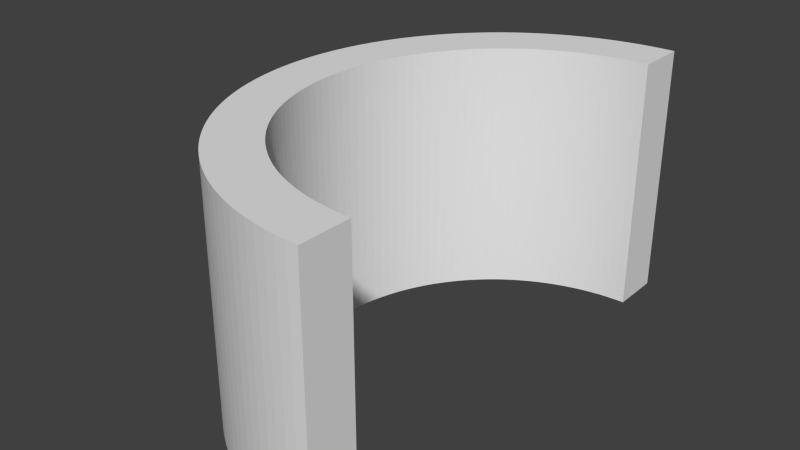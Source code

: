 # Source: half_pipe.blend  (saved by Blender 2.73.0; exported with 4.5.12 LTS)
import bpy
from mathutils import Matrix  # noqa: F401  (used for matrix-valued properties, if any)

bpy.ops.wm.read_factory_settings(use_empty=True)
scene = bpy.context.scene
scene.name = 'Scene'

# ---- collections
col_collection_1 = bpy.data.collections.new('Collection 1'); scene.collection.children.link(col_collection_1)

# ---- world
world_world = bpy.data.worlds.new('World'); scene.world = world_world
world_world.color = (0.05088, 0.05088, 0.05088)
world_world.use_sun_shadow = False
world_world.sun_shadow_jitter_overblur = 0.0
world_world.cycles.sampling_method = 'MANUAL'
world_world.cycles.sample_map_resolution = 256

# ---- meshes
me_cylinder_003 = bpy.data.meshes.new('Cylinder.003')
me_cylinder_003.from_pydata([(-2.02e-10, -1.0, -0.5), (-8.027e-07, -1.0, -0.5), (-0.04487, -0.999, -0.5), (-0.08964, -0.996, -0.5), (-0.1342, -0.9909, -0.5), (-0.1786, -0.9839, -0.5), (-0.2225, -0.9749, -0.5), (-0.266, -0.964, -0.5), (-0.309, -0.9511, -0.5), (-0.3514, -0.9362, -0.5), (-0.393, -0.9195, -0.5), (-0.4339, -0.901, -0.5), (-0.4739, -0.8806, -0.5), (-0.5129, -0.8584, -0.5), (-0.5509, -0.8346, -0.5), (-0.5878, -0.809, -0.5), (-0.6235, -0.7818, -0.5), (-0.6579, -0.7531, -0.5), (-0.6911, -0.7228, -0.5), (-0.7228, -0.6911, -0.5), (-0.7531, -0.6579, -0.5), (-0.7818, -0.6235, -0.5), (-0.809, -0.5878, -0.5), (-0.8346, -0.5509, -0.5), (-0.8584, -0.5129, -0.5), (-0.8806, -0.4739, -0.5), (-0.901, -0.4339, -0.5), (-0.9195, -0.393, -0.5), (-0.9362, -0.3514, -0.5), (-0.9511, -0.309, -0.5), (-0.964, -0.266, -0.5), (-0.9749, -0.2225, -0.5), (-0.9839, -0.1786, -0.5), (-0.9909, -0.1342, -0.5), (-0.996, -0.08964, -0.5), (-0.999, -0.04486, -0.5), (-1.0, 1.442e-06, -0.5), (-0.8, 1.154e-06, -0.5), (-0.7992, -0.03589, -0.5), (-0.7968, -0.07171, -0.5), (-0.7928, -0.1074, -0.5), (-0.7871, -0.1428, -0.5), (-0.7799, -0.178, -0.5), (-0.7712, -0.2128, -0.5), (-0.7608, -0.2472, -0.5), (-0.749, -0.2811, -0.5), (-0.7356, -0.3144, -0.5), (-0.7208, -0.3471, -0.5), (-0.7045, -0.3791, -0.5), (-0.6868, -0.4103, -0.5), (-0.6677, -0.4407, -0.5), (-0.6472, -0.4702, -0.5), (-0.6255, -0.4988, -0.5), (-0.6025, -0.5264, -0.5), (-0.5782, -0.5528, -0.5), (-0.5529, -0.5782, -0.5), (-0.5264, -0.6025, -0.5), (-0.4988, -0.6255, -0.5), (-0.4702, -0.6472, -0.5), (-0.4407, -0.6677, -0.5), (-0.4103, -0.6868, -0.5), (-0.3791, -0.7045, -0.5), (-0.3471, -0.7208, -0.5), (-0.3144, -0.7356, -0.5), (-0.2811, -0.749, -0.5), (-0.2472, -0.7608, -0.5), (-0.2128, -0.7712, -0.5), (-0.178, -0.7799, -0.5), (-0.1428, -0.7871, -0.5), (-0.1074, -0.7928, -0.5), (-0.07171, -0.7968, -0.5), (-0.03589, -0.7992, -0.5), (-6.421e-07, -0.8, -0.5), (0.0, -0.8, -0.5), (-2.02e-10, -1.0, 0.5), (-8.027e-07, -1.0, 0.5), (-0.04487, -0.999, 0.5), (-0.08964, -0.996, 0.5), (-0.1342, -0.9909, 0.5), (-0.1786, -0.9839, 0.5), (-0.2225, -0.9749, 0.5), (-0.266, -0.964, 0.5), (-0.309, -0.9511, 0.5), (-0.3514, -0.9362, 0.5), (-0.393, -0.9195, 0.5), (-0.4339, -0.901, 0.5), (-0.4739, -0.8806, 0.5), (-0.5129, -0.8584, 0.5), (-0.5509, -0.8346, 0.5), (-0.5878, -0.809, 0.5), (-0.6235, -0.7818, 0.5), (-0.6579, -0.7531, 0.5), (-0.6911, -0.7228, 0.5), (-0.7228, -0.6911, 0.5), (-0.7531, -0.6579, 0.5), (-0.7818, -0.6235, 0.5), (-0.809, -0.5878, 0.5), (-0.8346, -0.5509, 0.5), (-0.8584, -0.5129, 0.5), (-0.8806, -0.4739, 0.5), (-0.901, -0.4339, 0.5), (-0.9195, -0.393, 0.5), (-0.9362, -0.3514, 0.5), (-0.9511, -0.309, 0.5), (-0.964, -0.266, 0.5), (-0.9749, -0.2225, 0.5), (-0.9839, -0.1786, 0.5), (-0.9909, -0.1342, 0.5), (-0.996, -0.08964, 0.5), (-0.999, -0.04486, 0.5), (-1.0, 1.442e-06, 0.5), (0.0, 0.8, -0.5), (-0.03589, 0.7992, -0.5), (-0.07171, 0.7968, -0.5), (-0.1074, 0.7928, -0.5), (-0.1428, 0.7871, -0.5), (-0.178, 0.7799, -0.5), (-0.2128, 0.7712, -0.5), (-0.2472, 0.7608, -0.5), (-0.2811, 0.749, -0.5), (-0.3144, 0.7356, -0.5), (-0.3471, 0.7208, -0.5), (-0.3791, 0.7045, -0.5), (-0.4103, 0.6868, -0.5), (-0.4407, 0.6677, -0.5), (-0.4702, 0.6472, -0.5), (-0.4988, 0.6255, -0.5), (-0.5263, 0.6025, -0.5), (-0.5528, 0.5782, -0.5), (-0.5782, 0.5529, -0.5), (-0.6025, 0.5264, -0.5), (-0.6255, 0.4988, -0.5), (-0.6472, 0.4702, -0.5), (-0.6677, 0.4407, -0.5), (-0.6868, 0.4103, -0.5), (-0.7045, 0.3791, -0.5), (-0.7208, 0.3471, -0.5), (-0.7356, 0.3144, -0.5), (-0.749, 0.2811, -0.5), (-0.7608, 0.2472, -0.5), (-0.7712, 0.2128, -0.5), (-0.7799, 0.178, -0.5), (-0.7871, 0.1428, -0.5), (-0.7928, 0.1074, -0.5), (-0.7968, 0.07171, -0.5), (-0.7992, 0.03589, -0.5), (-0.999, 0.04487, -0.5), (-0.996, 0.08964, -0.5), (-0.9909, 0.1342, -0.5), (-0.9839, 0.1786, -0.5), (-0.9749, 0.2225, -0.5), (-0.964, 0.266, -0.5), (-0.9511, 0.309, -0.5), (-0.9362, 0.3514, -0.5), (-0.9195, 0.393, -0.5), (-0.901, 0.4339, -0.5), (-0.8806, 0.4739, -0.5), (-0.8584, 0.5129, -0.5), (-0.8346, 0.5509, -0.5), (-0.809, 0.5878, -0.5), (-0.7818, 0.6235, -0.5), (-0.7531, 0.6579, -0.5), (-0.7228, 0.6911, -0.5), (-0.6911, 0.7228, -0.5), (-0.6579, 0.7531, -0.5), (-0.6235, 0.7818, -0.5), (-0.5878, 0.809, -0.5), (-0.5509, 0.8346, -0.5), (-0.5129, 0.8584, -0.5), (-0.4739, 0.8806, -0.5), (-0.4339, 0.901, -0.5), (-0.393, 0.9195, -0.5), (-0.3514, 0.9362, -0.5), (-0.309, 0.9511, -0.5), (-0.266, 0.964, -0.5), (-0.2225, 0.9749, -0.5), (-0.1786, 0.9839, -0.5), (-0.1342, 0.991, -0.5), (-0.08964, 0.996, -0.5), (-0.04486, 0.999, -0.5), (0.0, 1.0, -0.5), (-0.8, 1.154e-06, 0.5), (-0.7992, -0.03589, 0.5), (-0.7968, -0.07171, 0.5), (-0.7928, -0.1074, 0.5), (-0.7871, -0.1428, 0.5), (-0.7799, -0.178, 0.5), (-0.7712, -0.2128, 0.5), (-0.7608, -0.2472, 0.5), (-0.749, -0.2811, 0.5), (-0.7356, -0.3144, 0.5), (-0.7208, -0.3471, 0.5), (-0.7045, -0.3791, 0.5), (-0.6868, -0.4103, 0.5), (-0.6677, -0.4407, 0.5), (-0.6472, -0.4702, 0.5), (-0.6255, -0.4988, 0.5), (-0.6025, -0.5264, 0.5), (-0.5782, -0.5528, 0.5), (-0.5529, -0.5782, 0.5), (-0.5264, -0.6025, 0.5), (-0.4988, -0.6255, 0.5), (-0.4702, -0.6472, 0.5), (-0.4407, -0.6677, 0.5), (-0.4103, -0.6868, 0.5), (-0.3791, -0.7045, 0.5), (-0.3471, -0.7208, 0.5), (-0.3144, -0.7356, 0.5), (-0.2811, -0.749, 0.5), (-0.2472, -0.7608, 0.5), (-0.2128, -0.7712, 0.5), (-0.178, -0.7799, 0.5), (-0.1428, -0.7871, 0.5), (-0.1074, -0.7928, 0.5), (-0.07171, -0.7968, 0.5), (-0.03589, -0.7992, 0.5), (-6.421e-07, -0.8, 0.5), (0.0, -0.8, 0.5), (0.0, 1.0, 0.5), (-0.04486, 0.999, 0.5), (-0.08964, 0.996, 0.5), (-0.1342, 0.991, 0.5), (-0.1786, 0.9839, 0.5), (-0.2225, 0.9749, 0.5), (-0.266, 0.964, 0.5), (-0.309, 0.9511, 0.5), (-0.3514, 0.9362, 0.5), (-0.393, 0.9195, 0.5), (-0.4339, 0.901, 0.5), (-0.4739, 0.8806, 0.5), (-0.5129, 0.8584, 0.5), (-0.5509, 0.8346, 0.5), (-0.5878, 0.809, 0.5), (-0.6235, 0.7818, 0.5), (-0.6579, 0.7531, 0.5), (-0.6911, 0.7228, 0.5), (-0.7228, 0.6911, 0.5), (-0.7531, 0.6579, 0.5), (-0.7818, 0.6235, 0.5), (-0.809, 0.5878, 0.5), (-0.8346, 0.5509, 0.5), (-0.8584, 0.5129, 0.5), (-0.8806, 0.4739, 0.5), (-0.901, 0.4339, 0.5), (-0.9195, 0.393, 0.5), (-0.9362, 0.3514, 0.5), (-0.9511, 0.309, 0.5), (-0.964, 0.266, 0.5), (-0.9749, 0.2225, 0.5), (-0.9839, 0.1786, 0.5), (-0.9909, 0.1342, 0.5), (-0.996, 0.08964, 0.5), (-0.999, 0.04487, 0.5), (-0.7992, 0.03589, 0.5), (-0.7968, 0.07171, 0.5), (-0.7928, 0.1074, 0.5), (-0.7871, 0.1428, 0.5), (-0.7799, 0.178, 0.5), (-0.7712, 0.2128, 0.5), (-0.7608, 0.2472, 0.5), (-0.749, 0.2811, 0.5), (-0.7356, 0.3144, 0.5), (-0.7208, 0.3471, 0.5), (-0.7045, 0.3791, 0.5), (-0.6868, 0.4103, 0.5), (-0.6677, 0.4407, 0.5), (-0.6472, 0.4702, 0.5), (-0.6255, 0.4988, 0.5), (-0.6025, 0.5264, 0.5), (-0.5782, 0.5529, 0.5), (-0.5528, 0.5782, 0.5), (-0.5263, 0.6025, 0.5), (-0.4988, 0.6255, 0.5), (-0.4702, 0.6472, 0.5), (-0.4407, 0.6677, 0.5), (-0.4103, 0.6868, 0.5), (-0.3791, 0.7045, 0.5), (-0.3471, 0.7208, 0.5), (-0.3144, 0.7356, 0.5), (-0.2811, 0.749, 0.5), (-0.2472, 0.7608, 0.5), (-0.2128, 0.7712, 0.5), (-0.178, 0.7799, 0.5), (-0.1428, 0.7871, 0.5), (-0.1074, 0.7928, 0.5), (-0.07171, 0.7968, 0.5), (-0.03589, 0.7992, 0.5), (0.0, 0.8, 0.5)], [], [(0, 1, 2, 3, 4, 5, 6, 7, 8, 9, 10, 11, 12, 13, 14, 15, 16, 17, 18, 19, 20, 21, 22, 23, 24, 25, 26, 27, 28, 29, 30, 31, 32, 33, 34, 35, 36, 37, 38, 39, 40, 41, 42, 43, 44, 45, 46, 47, 48, 49, 50, 51, 52, 53, 54, 55, 56, 57, 58, 59, 60, 61, 62, 63, 64, 65, 66, 67, 68, 69, 70, 71, 72, 73), (74, 75, 1, 0), (1, 75, 76, 2), (2, 76, 77, 3), (3, 77, 78, 4), (4, 78, 79, 5), (5, 79, 80, 6), (6, 80, 81, 7), (7, 81, 82, 8), (8, 82, 83, 9), (9, 83, 84, 10), (10, 84, 85, 11), (11, 85, 86, 12), (12, 86, 87, 13), (13, 87, 88, 14), (14, 88, 89, 15), (15, 89, 90, 16), (16, 90, 91, 17), (17, 91, 92, 18), (18, 92, 93, 19), (19, 93, 94, 20), (20, 94, 95, 21), (21, 95, 96, 22), (22, 96, 97, 23), (23, 97, 98, 24), (24, 98, 99, 25), (25, 99, 100, 26), (26, 100, 101, 27), (27, 101, 102, 28), (28, 102, 103, 29), (29, 103, 104, 30), (30, 104, 105, 31), (31, 105, 106, 32), (32, 106, 107, 33), (33, 107, 108, 34), (34, 108, 109, 35), (35, 109, 110, 36), (111, 112, 113, 114, 115, 116, 117, 118, 119, 120, 121, 122, 123, 124, 125, 126, 127, 128, 129, 130, 131, 132, 133, 134, 135, 136, 137, 138, 139, 140, 141, 142, 143, 144, 145, 37, 36, 146, 147, 148, 149, 150, 151, 152, 153, 154, 155, 156, 157, 158, 159, 160, 161, 162, 163, 164, 165, 166, 167, 168, 169, 170, 171, 172, 173, 174, 175, 176, 177, 178, 179, 180), (38, 37, 181, 182), (39, 38, 182, 183), (40, 39, 183, 184), (41, 40, 184, 185), (42, 41, 185, 186), (43, 42, 186, 187), (44, 43, 187, 188), (45, 44, 188, 189), (46, 45, 189, 190), (47, 46, 190, 191), (48, 47, 191, 192), (49, 48, 192, 193), (50, 49, 193, 194), (51, 50, 194, 195), (52, 51, 195, 196), (53, 52, 196, 197), (54, 53, 197, 198), (55, 54, 198, 199), (56, 55, 199, 200), (57, 56, 200, 201), (58, 57, 201, 202), (59, 58, 202, 203), (60, 59, 203, 204), (61, 60, 204, 205), (62, 61, 205, 206), (63, 62, 206, 207), (64, 63, 207, 208), (65, 64, 208, 209), (66, 65, 209, 210), (67, 66, 210, 211), (68, 67, 211, 212), (69, 68, 212, 213), (70, 69, 213, 214), (71, 70, 214, 215), (72, 71, 215, 216), (73, 72, 216, 217), (217, 216, 75, 74), (218, 219, 220, 221, 222, 223, 224, 225, 226, 227, 228, 229, 230, 231, 232, 233, 234, 235, 236, 237, 238, 239, 240, 241, 242, 243, 244, 245, 246, 247, 248, 249, 250, 251, 252, 110, 109, 108, 107, 106, 105, 104, 103, 102, 101, 100, 99, 98, 97, 96, 95, 94, 93, 92, 91, 90, 89, 88, 87, 86, 85, 84, 83, 82, 81, 80, 79, 78, 77, 76, 75, 216, 215, 214, 213, 212, 211, 210, 209, 208, 207, 206, 205, 204, 203, 202, 201, 200, 199, 198, 197, 196, 195, 194, 193, 192, 191, 190, 189, 188, 187, 186, 185, 184, 183, 182, 181, 253, 254, 255, 256, 257, 258, 259, 260, 261, 262, 263, 264, 265, 266, 267, 268, 269, 270, 271, 272, 273, 274, 275, 276, 277, 278, 279, 280, 281, 282, 283, 284, 285, 286, 287), (36, 110, 252, 146), (112, 111, 287, 286), (113, 112, 286, 285), (114, 113, 285, 284), (115, 114, 284, 283), (116, 115, 283, 282), (117, 116, 282, 281), (118, 117, 281, 280), (119, 118, 280, 279), (120, 119, 279, 278), (121, 120, 278, 277), (122, 121, 277, 276), (123, 122, 276, 275), (124, 123, 275, 274), (125, 124, 274, 273), (126, 125, 273, 272), (127, 126, 272, 271), (128, 127, 271, 270), (129, 128, 270, 269), (130, 129, 269, 268), (131, 130, 268, 267), (132, 131, 267, 266), (133, 132, 266, 265), (134, 133, 265, 264), (135, 134, 264, 263), (136, 135, 263, 262), (137, 136, 262, 261), (138, 137, 261, 260), (139, 138, 260, 259), (140, 139, 259, 258), (141, 140, 258, 257), (142, 141, 257, 256), (143, 142, 256, 255), (144, 143, 255, 254), (145, 144, 254, 253), (37, 145, 253, 181), (146, 252, 251, 147), (147, 251, 250, 148), (148, 250, 249, 149), (149, 249, 248, 150), (150, 248, 247, 151), (151, 247, 246, 152), (152, 246, 245, 153), (153, 245, 244, 154), (154, 244, 243, 155), (155, 243, 242, 156), (156, 242, 241, 157), (157, 241, 240, 158), (158, 240, 239, 159), (159, 239, 238, 160), (160, 238, 237, 161), (161, 237, 236, 162), (162, 236, 235, 163), (163, 235, 234, 164), (164, 234, 233, 165), (165, 233, 232, 166), (166, 232, 231, 167), (167, 231, 230, 168), (168, 230, 229, 169), (169, 229, 228, 170), (170, 228, 227, 171), (171, 227, 226, 172), (172, 226, 225, 173), (173, 225, 224, 174), (174, 224, 223, 175), (175, 223, 222, 176), (176, 222, 221, 177), (177, 221, 220, 178), (178, 220, 219, 179), (179, 219, 218, 180), (218, 287, 111, 180), (0, 73, 217, 74)])
me_cylinder_003.use_remesh_preserve_volume = False
me_cylinder_003.use_remesh_preserve_attributes = False
me_cylinder_003.use_mirror_vertex_groups = False
me_cylinder_003.update()

# ---- objects
ob_half_cylinder = bpy.data.objects.new('Half Cylinder', me_cylinder_003)

# ---- transforms, parenting, visibility, modifiers, constraints
ob_half_cylinder.location = (0.0, 0.0, 0.0)
ob_half_cylinder.lineart.crease_threshold = 0.0

# ---- collection membership
col_collection_1.objects.link(ob_half_cylinder)

# ---- scene / render settings (as saved in the file)
scene.frame_start = 1; scene.frame_end = 250; scene.frame_set(1)
scene.render.engine = 'BLENDER_EEVEE_NEXT'
scene.render.resolution_percentage = 50
scene.render.dither_intensity = 0.0
scene.cycles.use_denoising = False
scene.cycles.samples = 10
scene.cycles.sampling_pattern = 'TABULATED_SOBOL'
scene.cycles.light_sampling_threshold = 0.0
scene.cycles.use_adaptive_sampling = False
scene.cycles.use_light_tree = False
scene.cycles.blur_glossy = 0.0
scene.cycles.pixel_filter_type = 'GAUSSIAN'
scene.cycles.sample_clamp_indirect = 0.0
scene.view_settings.view_transform = 'Standard'
bpy.context.view_layer.update()

# ---- added for rendering (the .blend has no active camera and no usable light): camera, sun
cam_auto = bpy.data.cameras.new('AutoCamera')
cam_auto.lens = 50.0
cam_auto.sensor_width = 36.0
cam_auto.clip_end = 1000.0
ob_auto_camera = bpy.data.objects.new('AutoCamera', cam_auto)
scene.collection.objects.link(ob_auto_camera)
ob_auto_camera.location = (1.76633, -2.71959, 1.81306)
ob_auto_camera.rotation_euler = (1.09748, -7.21219e-08, 0.694738)
scene.camera = ob_auto_camera
light_auto_sun = bpy.data.lights.new('AutoSun', 'SUN')
light_auto_sun.energy = 3.0
light_auto_sun.angle = 0.0523599
ob_auto_sun = bpy.data.objects.new('AutoSun', light_auto_sun)
scene.collection.objects.link(ob_auto_sun)
ob_auto_sun.rotation_euler = (0.872665, 0.174533, 0.523599)
bpy.context.view_layer.update()
